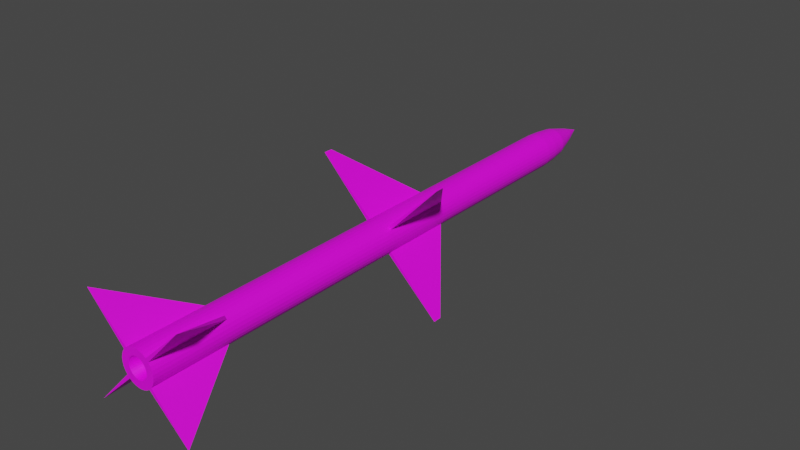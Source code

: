 # Source: AIM-7E.blend  (saved by Blender 2.80.75; exported with 4.5.12 LTS)
import bpy
from mathutils import Matrix  # noqa: F401  (used for matrix-valued properties, if any)

bpy.ops.wm.read_factory_settings(use_empty=True)
scene = bpy.context.scene
scene.name = 'Scene'

# ---- collections
col_collection = bpy.data.collections.new('Collection'); scene.collection.children.link(col_collection)

# ---- images (referenced by path relative to the original .blend; pixels are not part of the script)
import os
ASSET_DIR = os.environ.get("B2B_ASSET_DIR", "")  # directory of the original .blend (textures are referenced by path, not embedded)
HERE = os.path.dirname(os.path.abspath(__file__))  # packed textures are extracted next to this script under _unpacked/

def load_image(name, relpath, width, height, colorspace="sRGB"):
    """Load a texture the original file referenced (path relative to the .blend, or extracted next to this script)."""
    p = next((c for c in (os.path.join(HERE, relpath), os.path.join(ASSET_DIR, relpath)) if relpath and os.path.exists(c)), "")
    if p:
        img = bpy.data.images.load(p, check_existing=True)
        img.name = name
    else:  # same state as the original file: an image datablock whose file is absent (Cycles renders it pink)
        img = bpy.data.images.new(name, width, height)
        img.source = "FILE"
        img.filepath = "//" + (relpath or name)
    img.colorspace_settings.name = colorspace
    return img
img_aim_7e_png_001 = load_image('AIM-7E.png.001', 'AIM-7E.png', 1024, 1024, 'sRGB')

# ---- materials (node trees are filled in below, after node groups)
mat_aim7 = bpy.data.materials.new('AIM7')
mat_aim7.use_transparent_shadow = False

# ---- material node trees
mat_aim7.use_nodes = True; mat_aim7.node_tree.nodes.clear()
_N = mat_aim7.node_tree.nodes; _L = mat_aim7.node_tree.links
n0 = _N.new('ShaderNodeOutputMaterial'); n0.name = 'Material Output'; n0.location = (300, 300)
n1 = _N.new('ShaderNodeBsdfPrincipled'); n1.name = 'Principled BSDF'; n1.location = (10, 300)
n1.distribution = 'GGX'
n1.subsurface_method = 'BURLEY'
n1.inputs[3].default_value = 1.45
n1.inputs[27].default_value = (0.0, 0.0, 0.0, 1.0)
n1.inputs[28].default_value = 1.0
n2 = _N.new('ShaderNodeTexImage'); n2.name = 'Image Texture'; n2.location = (-294, 149)
n2.image = img_aim_7e_png_001
_L.new(n1.outputs[0], n0.inputs[0])
_L.new(n2.outputs[0], n1.inputs[0])
n0.is_active_output = True

# ---- world
world_world = bpy.data.worlds.new('World'); scene.world = world_world
world_world.use_nodes = True; world_world.node_tree.nodes.clear()
_N = world_world.node_tree.nodes; _L = world_world.node_tree.links
n0 = _N.new('ShaderNodeOutputWorld'); n0.name = 'World Output'; n0.location = (300, 300)
n1 = _N.new('ShaderNodeBackground'); n1.name = 'Background'; n1.location = (10, 300)
n1.inputs[0].default_value = (0.05088, 0.05088, 0.05088, 1.0)
_L.new(n1.outputs[0], n0.inputs[0])
n0.is_active_output = True
world_world.color = (0.05088, 0.05088, 0.05088)
world_world.use_sun_shadow = False
world_world.sun_shadow_jitter_overblur = 0.0

# ---- meshes
me_cylinder = bpy.data.meshes.new('Cylinder')
me_cylinder.from_pydata([(-0.7721, -0.6285, -12.44), (-0.8813, -0.4656, -12.44), (-0.9565, -0.2846, -12.44), (-0.995, -0.09239, -12.44), (-0.9953, 0.1036, -12.44), (-0.9573, 0.296, -12.44), (-0.8826, 0.4772, -12.44), (-0.7739, 0.6403, -12.44), (-0.6355, 0.7791, -12.44), (-0.4726, 0.8883, -12.44), (-0.2916, 0.9635, -12.44), (-0.0994, 1.002, -12.44), (0.09664, 1.002, -12.44), (0.289, 0.9643, -12.44), (0.4702, 0.8896, -12.44), (0.6333, 0.7809, -12.44), (0.7721, 0.6425, -12.44), (0.8813, 0.4796, -12.44), (0.9565, 0.2986, -12.44), (0.995, 0.1064, -12.44), (0.9953, -0.08964, -12.44), (0.9573, -0.282, -12.44), (0.8826, -0.4632, -12.44), (0.7739, -0.6263, -12.44), (0.6355, -0.7651, -12.44), (0.4726, -0.8743, -12.44), (0.2916, -0.9495, -12.44), (0.0994, -0.988, -12.44), (-0.09664, -0.9883, -12.44), (-0.289, -0.9503, -12.44), (-0.4702, -0.8756, -12.44), (-0.6333, -0.7669, -12.44), (-0.7308, -0.5944, -13.2), (-0.8341, -0.4403, -13.2), (-0.9053, -0.269, -13.2), (-0.9418, -0.08707, -13.2), (-0.942, 0.09847, -13.2), (-0.9061, 0.2805, -13.2), (-0.8353, 0.452, -13.2), (-0.7325, 0.6064, -13.2), (-0.6014, 0.7378, -13.2), (-0.4473, 0.8411, -13.2), (-0.276, 0.9123, -13.2), (-0.09407, 0.9488, -13.2), (0.09146, 0.949, -13.2), (0.2735, 0.9131, -13.2), (0.445, 0.8423, -13.2), (0.5994, 0.7395, -13.2), (0.7308, 0.6084, -13.2), (0.8341, 0.4543, -13.2), (0.9053, 0.283, -13.2), (0.9418, 0.1011, -13.2), (0.942, -0.08446, -13.2), (0.9061, -0.2665, -13.2), (0.8353, -0.438, -13.2), (0.7325, -0.5924, -13.2), (0.6014, -0.7238, -13.2), (0.4473, -0.8271, -13.2), (0.276, -0.8983, -13.2), (0.09407, -0.9348, -13.2), (-0.09147, -0.935, -13.2), (-0.2735, -0.8991, -13.2), (-0.445, -0.8283, -13.2), (-0.5994, -0.7255, -13.2), (-0.6419, -0.5213, -14.15), (-0.7326, -0.3859, -14.15), (-0.7952, -0.2354, -14.15), (-0.8272, -0.07562, -14.15), (-0.8274, 0.08734, -14.15), (-0.7958, 0.2472, -14.15), (-0.7337, 0.3979, -14.15), (-0.6433, 0.5335, -14.15), (-0.5283, 0.6489, -14.15), (-0.3929, 0.7396, -14.15), (-0.2424, 0.8022, -14.15), (-0.08263, 0.8342, -14.15), (0.08033, 0.8344, -14.15), (0.2402, 0.8028, -14.15), (0.3909, 0.7407, -14.15), (0.5265, 0.6503, -14.15), (0.6419, 0.5353, -14.15), (0.7326, 0.3999, -14.15), (0.7952, 0.2494, -14.15), (0.8272, 0.08963, -14.15), (0.8274, -0.07333, -14.15), (0.7958, -0.2332, -14.15), (0.7337, -0.3838, -14.15), (0.6433, -0.5195, -14.15), (0.5283, -0.6349, -14.15), (0.3929, -0.7256, -14.15), (0.2424, -0.7882, -14.15), (0.08263, -0.8202, -14.15), (-0.08033, -0.8204, -14.15), (-0.2402, -0.7888, -14.15), (-0.3909, -0.7267, -14.15), (-0.5265, -0.6363, -14.15), (-0.4605, -0.372, -14.98), (-0.5256, -0.2749, -14.98), (-0.5704, -0.1669, -14.98), (-0.5934, -0.05227, -14.98), (-0.5936, 0.06463, -14.98), (-0.5709, 0.1793, -14.98), (-0.5263, 0.2874, -14.98), (-0.4615, 0.3847, -14.98), (-0.379, 0.4675, -14.98), (-0.2819, 0.5326, -14.98), (-0.1739, 0.5775, -14.98), (-0.05928, 0.6004, -14.98), (0.05763, 0.6006, -14.98), (0.1723, 0.5779, -14.98), (0.2804, 0.5333, -14.98), (0.3777, 0.4685, -14.98), (0.4605, 0.386, -14.98), (0.5256, 0.2889, -14.98), (0.5704, 0.1809, -14.98), (0.5934, 0.06628, -14.98), (0.5936, -0.05063, -14.98), (0.5709, -0.1653, -14.98), (0.5263, -0.2734, -14.98), (0.4615, -0.3707, -14.98), (0.379, -0.4535, -14.98), (0.2819, -0.5186, -14.98), (0.1739, -0.5634, -14.98), (0.05928, -0.5864, -14.98), (-0.05763, -0.5866, -14.98), (-0.1723, -0.5639, -14.98), (-0.2804, -0.5193, -14.98), (-0.3777, -0.4545, -14.98), (-0.3189, -0.2554, -15.6), (-0.364, -0.1882, -15.6), (-0.3951, -0.1134, -15.6), (-0.411, -0.03405, -15.6), (-0.4111, 0.04691, -15.6), (-0.3954, 0.1263, -15.6), (-0.3645, 0.2012, -15.6), (-0.3196, 0.2686, -15.6), (-0.2624, 0.3259, -15.6), (-0.1952, 0.371, -15.6), (-0.1204, 0.4021, -15.6), (-0.04105, 0.418, -15.6), (0.03991, 0.4181, -15.6), (0.1193, 0.4024, -15.6), (0.1942, 0.3715, -15.6), (0.2616, 0.3266, -15.6), (0.3189, 0.2694, -15.6), (0.364, 0.2022, -15.6), (0.3951, 0.1274, -15.6), (0.411, 0.04805, -15.6), (0.4111, -0.03291, -15.6), (0.3954, -0.1123, -15.6), (0.3645, -0.1872, -15.6), (0.3196, -0.2546, -15.6), (0.2624, -0.3119, -15.6), (0.1952, -0.357, -15.6), (0.1204, -0.388, -15.6), (0.04105, -0.404, -15.6), (-0.03991, -0.4041, -15.6), (-0.1193, -0.3884, -15.6), (-0.1942, -0.3575, -15.6), (-0.2616, -0.3126, -15.6), (-8.069e-07, 0.007003, -16.73), (-0.4702, -0.8756, 12.53), (-0.289, -0.9503, 12.53), (-0.09664, -0.9883, 12.53), (0.0994, -0.988, 12.53), (0.2916, -0.9495, 12.53), (0.4726, -0.8743, 12.53), (0.6355, -0.7651, 12.53), (0.7739, -0.6263, 12.53), (0.8826, -0.4632, 12.53), (0.9573, -0.282, 12.53), (0.9953, -0.08963, 12.53), (0.995, 0.1064, 12.53), (0.9565, 0.2986, 12.53), (0.8813, 0.4796, 12.53), (0.7721, 0.6425, 12.53), (0.6333, 0.7809, 12.53), (0.4702, 0.8896, 12.53), (0.289, 0.9643, 12.53), (0.09664, 1.002, 12.53), (-0.0994, 1.002, 12.53), (-0.2916, 0.9635, 12.53), (-0.4726, 0.8883, 12.53), (-0.6355, 0.7791, 12.53), (-0.7739, 0.6403, 12.53), (-0.8826, 0.4772, 12.53), (-0.9573, 0.296, 12.53), (-0.9953, 0.1036, 12.53), (-0.995, -0.09239, 12.53), (-0.9565, -0.2846, 12.53), (-0.8813, -0.4656, 12.53), (-0.7721, -0.6285, 12.53), (-0.6333, -0.7669, 12.53), (-0.8813, -0.4656, 1.661), (-0.9565, -0.2846, 1.661), (-0.995, -0.09239, 1.661), (-0.9953, 0.1036, 1.661), (-0.9573, 0.296, 1.661), (-0.8826, 0.4772, 1.661), (-0.7739, 0.6403, 1.661), (-0.6355, 0.7791, 1.661), (-0.4726, 0.8883, 1.661), (-0.2916, 0.9635, 1.661), (-0.0994, 1.002, 1.661), (0.09664, 1.002, 1.661), (0.289, 0.9643, 1.661), (0.4702, 0.8896, 1.661), (0.6333, 0.7809, 1.661), (0.7721, 0.6425, 1.661), (0.8813, 0.4796, 1.661), (0.9565, 0.2986, 1.661), (0.995, 0.1064, 1.661), (0.9953, -0.08963, 1.661), (0.9573, -0.282, 1.661), (0.8826, -0.4632, 1.661), (0.7739, -0.6263, 1.661), (0.6355, -0.7651, 1.661), (0.4726, -0.8743, 1.661), (0.2916, -0.9495, 1.661), (0.0994, -0.988, 1.661), (-0.09664, -0.9883, 1.661), (-0.289, -0.9503, 1.661), (-0.4702, -0.8756, 1.661), (-0.6333, -0.7669, 1.661), (-0.7721, -0.6285, 1.661), (-0.8813, -0.4656, -2.401), (-0.9565, -0.2846, -2.401), (-0.995, -0.09239, -2.401), (-0.9953, 0.1036, -2.401), (-0.9573, 0.296, -2.401), (-0.8826, 0.4772, -2.401), (-0.7739, 0.6403, -2.401), (-0.6355, 0.7791, -2.401), (-0.4726, 0.8883, -2.401), (-0.2916, 0.9635, -2.401), (-0.0994, 1.002, -2.401), (0.09664, 1.002, -2.401), (0.289, 0.9643, -2.401), (0.4702, 0.8896, -2.401), (0.6333, 0.7809, -2.401), (0.7721, 0.6425, -2.401), (0.8813, 0.4796, -2.401), (0.9565, 0.2986, -2.401), (0.995, 0.1064, -2.401), (0.9953, -0.08963, -2.401), (0.9573, -0.282, -2.401), (0.8826, -0.4632, -2.401), (0.7739, -0.6263, -2.401), (0.6355, -0.7651, -2.401), (0.4726, -0.8743, -2.401), (0.2916, -0.9495, -2.401), (0.0994, -0.988, -2.401), (-0.09664, -0.9883, -2.401), (-0.289, -0.9503, -2.401), (-0.4702, -0.8756, -2.401), (-0.6333, -0.7669, -2.401), (-0.7721, -0.6285, -2.401), (-0.8813, -0.4656, 16.78), (-0.7721, -0.6285, 16.78), (-0.9565, -0.2846, 16.78), (-0.995, -0.09239, 16.78), (-0.9953, 0.1036, 16.78), (-0.9573, 0.296, 16.78), (-0.8826, 0.4772, 16.78), (-0.7739, 0.6403, 16.78), (-0.6355, 0.7791, 16.78), (-0.4726, 0.8883, 16.78), (-0.2916, 0.9635, 16.78), (-0.0994, 1.002, 16.78), (0.09664, 1.002, 16.78), (0.289, 0.9643, 16.78), (0.4702, 0.8896, 16.78), (0.6333, 0.7809, 16.78), (0.7721, 0.6425, 16.78), (0.8813, 0.4796, 16.78), (0.9565, 0.2986, 16.78), (0.995, 0.1064, 16.78), (0.9953, -0.08963, 16.78), (0.9573, -0.282, 16.78), (0.8826, -0.4632, 16.78), (0.7739, -0.6263, 16.78), (0.6355, -0.7651, 16.78), (0.4726, -0.8743, 16.78), (0.2916, -0.9495, 16.78), (0.0994, -0.988, 16.78), (-0.09664, -0.9883, 16.78), (-0.289, -0.9503, 16.78), (-0.4702, -0.8756, 16.78), (-0.6333, -0.7669, 16.78), (-2.807, -2.808, 16.78), (-0.7091, -0.3733, 16.45), (-0.6213, -0.5043, 16.45), (-0.7697, -0.2276, 16.45), (-0.8007, -0.07298, 16.45), (-0.7102, 0.3853, 16.45), (-0.6227, 0.5166, 16.45), (-0.3803, 0.7161, 16.45), (-0.2346, 0.7767, 16.45), (-0.07998, 0.8077, 16.45), (0.07776, 0.8079, 16.45), (0.2325, 0.7773, 16.45), (0.6213, 0.5183, 16.45), (0.7091, 0.3873, 16.45), (0.7697, 0.2417, 16.45), (0.8009, -0.07076, 16.45), (0.7703, -0.2255, 16.45), (0.7102, -0.3713, 16.45), (0.6227, -0.5026, 16.45), (0.5113, -0.6143, 16.45), (0.3803, -0.7021, 16.45), (0.07998, -0.7937, 16.45), (-0.07776, -0.7939, 16.45), (-0.3783, -0.7032, 16.45), (-0.5096, -0.6157, 16.45), (2.807, 2.822, 16.78), (2.815, -2.8, 16.78), (-2.815, 2.814, 16.78), (3.598, -3.581, 1.661), (3.598, -3.581, 1.175), (-3.598, 3.595, 1.661), (-3.598, 3.595, 1.175), (3.588, 3.605, 1.661), (3.588, 3.605, 1.175), (-3.588, -3.591, 1.175), (-3.588, -3.591, 1.661), (-0.7091, -0.3733, 16.45), (-0.6213, -0.5043, 16.45), (-0.7697, -0.2276, 16.45), (-0.8007, -0.07298, 16.45), (-0.8009, 0.08477, 16.45), (-0.4477, -0.3614, 16.78), (-0.7102, 0.3853, 16.45), (-0.6227, 0.5166, 16.45), (-0.5113, 0.6283, 16.45), (-0.3803, 0.7161, 16.45), (-0.2346, 0.7767, 16.45), (-0.07998, 0.8077, 16.45), (0.07776, 0.8079, 16.45), (0.2325, 0.7773, 16.45), (0.3783, 0.7172, 16.45), (0.5096, 0.6297, 16.45), (0.6213, 0.5183, 16.45), (0.7091, 0.3873, 16.45), (0.7697, 0.2417, 16.45), (0.8007, 0.08699, 16.45), (0.8009, -0.07076, 16.45), (0.7703, -0.2255, 16.45), (0.7102, -0.3713, 16.45), (0.6227, -0.5026, 16.45), (0.5113, -0.6143, 16.45), (0.3803, -0.7021, 16.45), (0.2346, -0.7627, 16.45), (0.07998, -0.7937, 16.45), (-0.07776, -0.7939, 16.45), (-0.2325, -0.7633, 16.45), (-0.3783, -0.7032, 16.45), (-0.5096, -0.6157, 16.45), (-0.7091, -0.3733, 16.45), (-0.6213, -0.5043, 16.45), (-0.7697, -0.2276, 16.45), (-0.8007, -0.07298, 16.45), (-0.8009, 0.08477, 16.45), (-0.5109, -0.267, 16.78), (0.05603, 0.5841, 16.78), (-0.6227, 0.5166, 16.45), (-0.5113, 0.6283, 16.45), (-0.3803, 0.7161, 16.45), (0.4487, -0.3602, 16.78), (0.5117, -0.2656, 16.78), (0.555, -0.1605, 16.78), (0.5771, -0.04902, 16.78), (0.3783, 0.7172, 16.45), (0.5096, 0.6297, 16.45), (0.6213, 0.5183, 16.45), (0.7091, 0.3873, 16.45), (0.7697, 0.2417, 16.45), (0.8007, 0.08699, 16.45), (0.8009, -0.07076, 16.45), (0.7703, -0.2255, 16.45), (0.7102, -0.3713, 16.45), (0.6227, -0.5026, 16.45), (0.5113, -0.6143, 16.45), (0.3803, -0.7021, 16.45), (0.2346, -0.7627, 16.45), (0.07998, -0.7937, 16.45), (-0.07776, -0.7939, 16.45), (-0.2325, -0.7633, 16.45), (-0.3783, -0.7032, 16.45), (-0.5096, -0.6157, 16.45), (0.3783, 0.7172, 16.45), (0.5096, 0.6297, 16.45), (-0.7091, -0.3733, 16.45), (-0.6213, -0.5043, 16.45), (-0.7697, -0.2276, 16.45), (-0.8007, -0.07298, 16.45), (-0.8009, 0.08477, 16.45), (0.1675, 0.562, 16.78), (0.2726, 0.5187, 16.78), (0.3672, 0.4557, 16.78), (0.4477, 0.3754, 16.78), (0.5109, 0.281, 16.78), (0.5546, 0.1761, 16.78), (0.5769, 0.06463, 16.78), (0.5771, -0.04902, 16.78), (0.5769, 0.06463, 16.78), (0.5546, 0.1761, 16.78), (0.5109, 0.281, 16.78), (0.4477, 0.3754, 16.78), (0.7091, 0.3873, 16.45), (0.7697, 0.2417, 16.45), (0.8007, 0.08699, 16.45), (0.8009, -0.07076, 16.45), (0.7703, -0.2255, 16.45), (0.7102, -0.3713, 16.45), (0.6227, -0.5026, 16.45), (0.5113, -0.6143, 16.45), (0.3803, -0.7021, 16.45), (0.2346, -0.7627, 16.45), (0.07998, -0.7937, 16.45), (-0.07776, -0.7939, 16.45), (-0.2325, -0.7633, 16.45), (-0.3783, -0.7032, 16.45), (-0.5096, -0.6157, 16.45), (-0.6984, -0.3675, 16.78), (-0.6119, -0.4966, 16.78), (-0.758, -0.2241, 16.78), (-0.7886, -0.07177, 16.78), (-0.7888, 0.08359, 16.78), (-0.7587, 0.236, 16.78), (-0.6994, 0.3796, 16.78), (-0.6133, 0.5089, 16.78), (-0.5036, 0.6189, 16.78), (0.3672, 0.4557, 16.78), (0.2726, 0.5187, 16.78), (0.1675, 0.562, 16.78), (0.05603, 0.5841, 16.78), (-0.5109, -0.267, 16.78), (0.3726, 0.7064, 16.78), (0.5019, 0.6203, 16.78), (0.6119, 0.5106, 16.78), (0.6984, 0.3816, 16.78), (0.758, 0.2381, 16.78), (0.7886, 0.08578, 16.78), (0.7888, -0.06958, 16.78), (0.7587, -0.222, 16.78), (0.6994, -0.3656, 16.78), (0.6133, -0.4949, 16.78), (0.5036, -0.6049, 16.78), (0.3745, -0.6914, 16.78), (0.2311, -0.751, 16.78), (0.07877, -0.7816, 16.78), (-0.07659, -0.7818, 16.78), (-0.229, -0.7517, 16.78), (-0.3726, -0.6924, 16.78), (-0.5019, -0.6063, 16.78), (-0.6984, -0.3675, 16.78), (-0.6119, -0.4966, 16.78), (-0.758, -0.2241, 16.78), (-0.7886, -0.07177, 16.78), (-0.7888, 0.08359, 16.78), (-0.7587, 0.236, 16.78), (-0.6994, 0.3796, 16.78), (-0.6133, 0.5089, 16.78), (-0.5036, 0.6189, 16.78), (-0.05763, 0.5839, 16.78), (-0.1691, 0.5616, 16.78), (-0.274, 0.5179, 16.78), (-0.3684, 0.4547, 16.78), (-0.4487, 0.3742, 16.78), (0.3726, 0.7064, 16.78), (0.5019, 0.6203, 16.78), (0.6119, 0.5106, 16.78), (0.6984, 0.3816, 16.78), (0.758, 0.2381, 16.78), (0.7886, 0.08578, 16.78), (0.7888, -0.06958, 16.78), (0.7587, -0.222, 16.78), (0.6994, -0.3656, 16.78), (0.6133, -0.4949, 16.78), (0.5036, -0.6049, 16.78), (0.3745, -0.6914, 16.78), (0.2311, -0.751, 16.78), (0.07877, -0.7816, 16.78), (-0.07659, -0.7818, 16.78), (-0.229, -0.7517, 16.78), (-0.3726, -0.6924, 16.78), (-0.5019, -0.6063, 16.78), (-0.6984, -0.3675, 16.78), (-0.6119, -0.4966, 16.78), (-0.758, -0.2241, 16.78), (-0.7886, -0.07177, 16.78), (-0.7888, 0.08359, 16.78), (-0.7587, 0.236, 16.78), (-0.6994, 0.3796, 16.78), (-0.6133, 0.5089, 16.78), (-0.5036, 0.6189, 16.78), (0.555, -0.1605, 16.78), (0.5117, -0.2656, 16.78), (0.4487, -0.3602, 16.78), (-0.4477, -0.3614, 16.78), (-0.5546, -0.1621, 16.78), (0.3726, 0.7064, 16.78), (0.5019, 0.6203, 16.78), (0.6119, 0.5106, 16.78), (0.6984, 0.3816, 16.78), (0.758, 0.2381, 16.78), (0.7886, 0.08578, 16.78), (0.7888, -0.06958, 16.78), (0.7587, -0.222, 16.78), (0.6994, -0.3656, 16.78), (0.6133, -0.4949, 16.78), (0.5036, -0.6049, 16.78), (0.3745, -0.6914, 16.78), (0.2311, -0.751, 16.78), (0.07877, -0.7816, 16.78), (-0.07659, -0.7818, 16.78), (-0.229, -0.7517, 16.78), (-0.3726, -0.6924, 16.78), (-0.5019, -0.6063, 16.78), (-0.6984, -0.3675, 16.78), (-0.6119, -0.4966, 16.78), (-0.758, -0.2241, 16.78), (-0.7886, -0.07177, 16.78), (-0.7888, 0.08359, 16.78), (-0.3672, -0.4417, 16.78), (-0.2726, -0.5047, 16.78), (-0.1675, -0.548, 16.78), (-0.05603, -0.5701, 16.78), (0.05763, -0.5699, 16.78), (0.1691, -0.5476, 16.78), (0.274, -0.5039, 16.78), (0.3684, -0.4407, 16.78), (-0.5117, 0.2796, 16.78), (-0.555, 0.1745, 16.78), (-0.5771, 0.06303, 16.78), (-0.5769, -0.05062, 16.78), (0.6984, 0.3816, 16.78), (0.758, 0.2381, 16.78), (0.7886, 0.08578, 16.78), (0.7888, -0.06958, 16.78), (0.7587, -0.222, 16.78), (0.6994, -0.3656, 16.78), (0.6133, -0.4949, 16.78), (0.5036, -0.6049, 16.78), (0.3745, -0.6914, 16.78), (0.2311, -0.751, 16.78), (0.07877, -0.7816, 16.78), (-0.07659, -0.7818, 16.78), (-0.229, -0.7517, 16.78), (-0.3726, -0.6924, 16.78), (-0.5019, -0.6063, 16.78), (-0.3178, 0.3932, 15.42), (-0.05763, 0.5839, 16.78), (-0.1691, 0.5616, 16.78), (-0.274, 0.5179, 16.78), (-0.3684, 0.4547, 16.78), (-0.4487, 0.3742, 16.78), (-0.5546, -0.1621, 16.78), (-0.3672, -0.4417, 16.78), (-0.2726, -0.5047, 16.78), (-0.1675, -0.548, 16.78), (-0.05603, -0.5701, 16.78), (0.05763, -0.5699, 16.78), (0.1691, -0.5476, 16.78), (0.274, -0.5039, 16.78), (0.3684, -0.4407, 16.78), (-0.5117, 0.2796, 16.78), (-0.555, 0.1745, 16.78), (-0.5771, 0.06303, 16.78), (-0.5769, -0.05062, 16.78), (-0.2953, -0.1513, 15.76), (0.03238, 0.3405, 15.76), (0.09681, 0.3277, 15.76), (0.1575, 0.3027, 15.76), (0.2122, 0.2663, 15.76), (0.2587, 0.2199, 15.76), (0.2953, 0.1653, 15.76), (0.3205, 0.1047, 15.76), (0.3334, 0.04031, 15.76), (0.3335, -0.02537, 15.76), (0.3207, -0.08981, 15.76), (0.2957, -0.1505, 15.76), (0.2593, -0.2052, 15.76), (-0.2587, -0.2059, 15.76), (-0.0333, 0.3404, 15.76), (-0.0977, 0.3275, 15.76), (-0.1583, 0.3023, 15.76), (-0.2129, 0.2657, 15.76), (-0.2593, 0.2192, 15.76), (-0.3205, -0.09069, 15.76), (-0.2122, -0.2523, 15.76), (-0.1575, -0.2887, 15.76), (-0.09681, -0.3137, 15.76), (-0.03238, -0.3265, 15.76), (0.0333, -0.3264, 15.76), (0.0977, -0.3135, 15.76), (0.1583, -0.2883, 15.76), (0.2129, -0.2517, 15.76), (-0.2957, 0.1645, 15.76), (-0.3207, 0.1038, 15.76), (-0.3335, 0.03938, 15.76), (-0.3334, -0.0263, 15.76)], [(334, 296), (306, 347), (348, 307), (335, 297), (349, 308), (336, 298), (350, 309), (337, 299), (338, 300), (352, 310), (291, 326), (325, 290), (353, 311), (327, 292), (341, 301), (328, 293), (355, 312), (342, 302), (356, 313), (343, 303), (331, 294), (345, 304), (332, 295), (346, 305), (344, 376), (377, 345), (364, 332), (378, 346), (365, 333), (379, 347), (366, 334), (380, 348), (381, 349), (382, 350), (383, 351), (384, 352), (371, 339), (326, 358), (357, 325), (385, 353), (372, 340), (359, 327), (386, 354), (373, 341), (360, 328), (387, 355), (374, 342), (361, 329), (388, 356), (375, 343), (414, 380), (379, 413), (415, 381), (416, 382), (417, 383), (418, 384), (391, 357), (358, 392), (419, 385), (393, 359), (420, 386), (394, 360), (421, 387), (408, 374), (395, 361), (422, 388), (409, 375), (389, 339), (340, 390), (410, 376), (411, 377), (412, 378), (474, 442), (473, 441), (472, 440), (471, 439), (470, 438), (469, 437), (463, 431), (430, 462), (511, 479), (510, 478), (509, 477), (508, 476), (507, 475), (506, 474), (505, 473), (504, 472), (503, 471), (502, 470), (501, 469), (475, 443), (476, 444), (477, 445), (478, 446), (479, 447), (480, 448), (481, 449), (482, 450), (424, 456), (455, 423), (483, 451), (457, 425), (484, 452), (458, 426), (485, 453), (459, 427), (486, 454), (460, 428), (461, 429), (519, 487), (488, 520), (546, 514), (545, 513), (544, 512), (543, 511), (542, 510), (541, 509), (540, 508), (539, 507), (538, 506), (537, 505), (536, 504), (512, 480), (513, 481), (514, 482), (456, 488), (487, 455), (515, 483), (489, 457), (516, 484), (490, 458), (517, 485), (491, 459), (518, 486), (492, 460), (493, 461), (494, 462), (495, 463), (547, 515), (521, 489), (548, 516), (522, 490), (549, 517), (523, 491), (550, 518)], [(191, 258, 257, 190), (190, 257, 259, 189), (189, 259, 260, 188), (188, 260, 261, 187), (187, 261, 262, 186), (186, 262, 263, 185), (185, 263, 264, 184), (183, 184, 316), (183, 265, 266, 182), (182, 266, 267, 181), (181, 267, 268, 180), (180, 268, 269, 179), (179, 269, 270, 178), (178, 270, 271, 177), (177, 271, 272, 176), (176, 272, 314), (175, 273, 274, 174), (174, 274, 275, 173), (173, 275, 276, 172), (172, 276, 277, 171), (171, 277, 278, 170), (170, 278, 279, 169), (169, 279, 280, 168), (281, 167, 315), (167, 281, 282, 166), (166, 282, 283, 165), (165, 283, 284, 164), (164, 284, 285, 163), (163, 285, 286, 162), (162, 286, 287, 161), (161, 287, 288, 192), (258, 191, 289), (17, 18, 50, 49), (55, 56, 88, 87), (26, 27, 59, 58), (4, 5, 37, 36), (13, 14, 46, 45), (22, 23, 55, 54), (0, 1, 33, 32), (31, 0, 32, 63), (9, 10, 42, 41), (18, 19, 51, 50), (27, 28, 60, 59), (5, 6, 38, 37), (14, 15, 47, 46), (23, 24, 56, 55), (1, 2, 34, 33), (10, 11, 43, 42), (19, 20, 52, 51), (28, 29, 61, 60), (6, 7, 39, 38), (15, 16, 48, 47), (24, 25, 57, 56), (2, 3, 35, 34), (11, 12, 44, 43), (20, 21, 53, 52), (29, 30, 62, 61), (7, 8, 40, 39), (16, 17, 49, 48), (25, 26, 58, 57), (3, 4, 36, 35), (12, 13, 45, 44), (21, 22, 54, 53), (30, 31, 63, 62), (8, 9, 41, 40), (90, 91, 123, 122), (42, 43, 75, 74), (56, 57, 89, 88), (43, 44, 76, 75), (57, 58, 90, 89), (44, 45, 77, 76), (58, 59, 91, 90), (45, 46, 78, 77), (32, 33, 65, 64), (59, 60, 92, 91), (46, 47, 79, 78), (33, 34, 66, 65), (60, 61, 93, 92), (47, 48, 80, 79), (34, 35, 67, 66), (61, 62, 94, 93), (48, 49, 81, 80), (35, 36, 68, 67), (62, 63, 95, 94), (49, 50, 82, 81), (36, 37, 69, 68), (63, 32, 64, 95), (50, 51, 83, 82), (37, 38, 70, 69), (51, 52, 84, 83), (38, 39, 71, 70), (52, 53, 85, 84), (39, 40, 72, 71), (53, 54, 86, 85), (40, 41, 73, 72), (54, 55, 87, 86), (41, 42, 74, 73), (125, 126, 158, 157), (77, 78, 110, 109), (64, 65, 97, 96), (91, 92, 124, 123), (78, 79, 111, 110), (65, 66, 98, 97), (92, 93, 125, 124), (79, 80, 112, 111), (66, 67, 99, 98), (93, 94, 126, 125), (80, 81, 113, 112), (67, 68, 100, 99), (94, 95, 127, 126), (81, 82, 114, 113), (68, 69, 101, 100), (95, 64, 96, 127), (82, 83, 115, 114), (69, 70, 102, 101), (83, 84, 116, 115), (70, 71, 103, 102), (84, 85, 117, 116), (71, 72, 104, 103), (85, 86, 118, 117), (72, 73, 105, 104), (86, 87, 119, 118), (73, 74, 106, 105), (87, 88, 120, 119), (74, 75, 107, 106), (88, 89, 121, 120), (75, 76, 108, 107), (89, 90, 122, 121), (76, 77, 109, 108), (147, 148, 160), (112, 113, 145, 144), (99, 100, 132, 131), (126, 127, 159, 158), (113, 114, 146, 145), (100, 101, 133, 132), (127, 96, 128, 159), (114, 115, 147, 146), (101, 102, 134, 133), (115, 116, 148, 147), (102, 103, 135, 134), (116, 117, 149, 148), (103, 104, 136, 135), (117, 118, 150, 149), (104, 105, 137, 136), (118, 119, 151, 150), (105, 106, 138, 137), (119, 120, 152, 151), (106, 107, 139, 138), (120, 121, 153, 152), (107, 108, 140, 139), (121, 122, 154, 153), (108, 109, 141, 140), (122, 123, 155, 154), (109, 110, 142, 141), (96, 97, 129, 128), (123, 124, 156, 155), (110, 111, 143, 142), (97, 98, 130, 129), (124, 125, 157, 156), (111, 112, 144, 143), (98, 99, 131, 130), (194, 189, 188, 195), (134, 135, 160), (148, 149, 160), (135, 136, 160), (149, 150, 160), (136, 137, 160), (150, 151, 160), (137, 138, 160), (151, 152, 160), (138, 139, 160), (152, 153, 160), (139, 140, 160), (153, 154, 160), (140, 141, 160), (154, 155, 160), (141, 142, 160), (128, 129, 160), (155, 156, 160), (142, 143, 160), (129, 130, 160), (156, 157, 160), (143, 144, 160), (130, 131, 160), (157, 158, 160), (144, 145, 160), (131, 132, 160), (158, 159, 160), (145, 146, 160), (132, 133, 160), (159, 128, 160), (146, 147, 160), (133, 134, 160), (195, 188, 187, 196), (196, 187, 186, 197), (197, 186, 185, 198), (198, 185, 184, 199), (199, 184, 183, 200), (200, 183, 182, 201), (201, 182, 181, 202), (202, 181, 180, 203), (203, 180, 179, 204), (204, 179, 178, 205), (205, 178, 177, 206), (206, 177, 176, 207), (207, 176, 175, 208), (208, 175, 174, 209), (209, 174, 173, 210), (210, 173, 172, 211), (211, 172, 171, 212), (212, 171, 170, 213), (213, 170, 169, 214), (214, 169, 168, 215), (215, 168, 167, 216), (216, 167, 166, 217), (217, 166, 165, 218), (218, 165, 164, 219), (219, 164, 163, 220), (220, 163, 162, 221), (221, 162, 161, 222), (222, 161, 192, 223), (223, 192, 191, 224), (193, 190, 189, 194), (224, 191, 190, 193), (256, 224, 193, 225), (225, 193, 194, 226), (256, 255, 323), (254, 222, 223, 255), (253, 221, 222, 254), (252, 220, 221, 253), (251, 219, 220, 252), (250, 218, 219, 251), (249, 217, 218, 250), (248, 216, 217, 249), (248, 247, 318), (246, 214, 215, 247), (245, 213, 214, 246), (244, 212, 213, 245), (243, 211, 212, 244), (242, 210, 211, 243), (241, 209, 210, 242), (240, 208, 209, 241), (208, 240, 322, 321), (238, 206, 207, 239), (237, 205, 206, 238), (236, 204, 205, 237), (235, 203, 204, 236), (234, 202, 203, 235), (233, 201, 202, 234), (232, 200, 201, 233), (200, 232, 320, 319), (230, 198, 199, 231), (229, 197, 198, 230), (228, 196, 197, 229), (227, 195, 196, 228), (226, 194, 195, 227), (2, 226, 227, 3), (3, 227, 228, 4), (4, 228, 229, 5), (5, 229, 230, 6), (6, 230, 231, 7), (7, 231, 232, 8), (8, 232, 233, 9), (9, 233, 234, 10), (10, 234, 235, 11), (11, 235, 236, 12), (12, 236, 237, 13), (13, 237, 238, 14), (14, 238, 239, 15), (15, 239, 240, 16), (16, 240, 241, 17), (17, 241, 242, 18), (18, 242, 243, 19), (19, 243, 244, 20), (20, 244, 245, 21), (21, 245, 246, 22), (22, 246, 247, 23), (23, 247, 248, 24), (24, 248, 249, 25), (25, 249, 250, 26), (26, 250, 251, 27), (27, 251, 252, 28), (28, 252, 253, 29), (29, 253, 254, 30), (30, 254, 255, 31), (31, 255, 256, 0), (1, 225, 226, 2), (0, 256, 225, 1), (288, 258, 289), (191, 192, 289), (192, 288, 289), (280, 281, 315), (272, 273, 314), (175, 176, 314), (273, 175, 314), (168, 280, 315), (167, 168, 315), (265, 183, 316), (264, 265, 316), (184, 264, 316), (216, 248, 318, 317), (215, 216, 317), (247, 215, 317, 318), (199, 200, 319), (231, 199, 319, 320), (232, 231, 320), (239, 207, 321, 322), (240, 239, 322), (207, 208, 321), (224, 256, 323, 324), (223, 224, 324), (255, 223, 324, 323), (260, 259, 500, 535), (287, 286, 526, 525), (278, 277, 370, 369), (531, 367, 498, 565), (403, 402, 578, 579), (526, 527, 561, 560), (497, 496, 580, 581), (553, 554, 586, 585), (258, 288, 524, 330), (568, 569, 601, 600), (274, 273, 407, 406), (402, 401, 577, 578), (283, 282, 530, 529), (261, 260, 535, 534), (282, 281, 531, 530), (273, 272, 432, 407), (529, 530, 564, 563), (535, 500, 557, 569), (370, 404, 402, 403), (533, 534, 568, 567), (397, 396, 572, 573), (396, 363, 571, 572), (280, 279, 368, 367), (499, 558, 590, 583), (267, 266, 466, 465), (561, 562, 594, 593), (269, 268, 464, 435), (363, 552, 584, 571), (271, 270, 434, 433), (257, 258, 330, 436), (369, 370, 403, 496), (532, 533, 567, 566), (496, 403, 579, 580), (569, 557, 589, 601), (554, 555, 587, 586), (562, 563, 595, 594), (566, 567, 599, 598), (556, 566, 598, 588), (567, 568, 600, 599), (264, 263, 532, 468), (286, 285, 527, 526), (528, 529, 563, 562), (534, 535, 569, 568), (435, 464, 552, 363), (279, 278, 369, 368), (288, 287, 525, 524), (266, 265, 467, 466), (262, 261, 534, 533), (275, 274, 406, 405), (265, 264, 468, 467), (284, 283, 529, 528), (468, 532, 566, 556), (330, 524, 558, 499), (368, 369, 496, 497), (527, 528, 562, 561), (276, 275, 405, 404), (285, 284, 528, 527), (263, 262, 533, 532), (272, 271, 433, 432), (259, 257, 436, 500), (270, 269, 435, 434), (277, 276, 404, 370), (268, 267, 465, 464), (406, 407, 399, 400), (530, 531, 565, 564), (464, 465, 553, 552), (466, 467, 555, 554), (560, 561, 593, 592), (465, 466, 554, 553), (563, 564, 596, 595), (500, 436, 362, 557), (399, 398, 574, 575), (584, 585, 586, 587, 588, 598, 599, 600, 601, 589, 570, 583, 590, 591, 592, 593, 594, 595, 596, 597, 582, 581, 580, 579, 578, 577, 576, 575, 574, 573, 572, 571), (564, 565, 597, 596), (559, 560, 592, 591), (362, 499, 583, 570), (400, 399, 575, 576), (404, 405, 401, 402), (467, 468, 556, 555), (565, 498, 582, 597), (525, 526, 560, 559), (436, 330, 499, 362), (405, 406, 400, 401), (434, 435, 363, 396), (524, 525, 559, 558), (281, 280, 367, 531), (367, 368, 497, 498), (433, 434, 396, 397), (557, 362, 570, 589), (432, 433, 397, 398), (398, 397, 573, 574), (407, 432, 398, 399), (555, 556, 588, 587), (498, 497, 581, 582), (558, 559, 591, 590), (401, 400, 576, 577), (552, 553, 585, 584)])
_uv = me_cylinder.uv_layers.new(name='UVMap')
_uv.uv.foreach_set('vector', [0.1412, 0.8671, 0.1412, 0.9927, 0.1356, 0.9926, 0.1356, 0.867, 0.1356, 0.867, 0.1356, 0.9926, 0.1304, 0.9924, 0.1304, 0.8668, 0.1304, 0.8668, 0.1304, 0.9924, 0.1257, 0.9921, 0.1257, 0.8665, 0.1257, 0.8664, 0.1257, 0.992, 0.1213, 0.9923, 0.1213, 0.8667, 0.1213, 0.8667, 0.1213, 0.9923, 0.1163, 0.9925, 0.1163, 0.8669, 0.1163, 0.8669, 0.1163, 0.9925, 0.1108, 0.9927, 0.1108, 0.8671, 0.1108, 0.8671, 0.1108, 0.9927, 0.1051, 0.9927, 0.1051, 0.8671, 0.09927, 0.8671, 0.1051, 0.8671, 0.09676, 1.0, 0.09927, 0.8671, 0.09927, 0.9927, 0.09365, 0.9926, 0.09365, 0.867, 0.09365, 0.867, 0.09365, 0.9926, 0.08843, 0.9924, 0.08843, 0.8668, 0.08843, 0.8668, 0.08843, 0.9924, 0.0838, 0.9921, 0.0838, 0.8665, 0.0838, 0.8664, 0.0838, 0.992, 0.07945, 0.9923, 0.07945, 0.8667, 0.07945, 0.8667, 0.07945, 0.9923, 0.07442, 0.9925, 0.07442, 0.8669, 0.07442, 0.8669, 0.07442, 0.9925, 0.06893, 0.9927, 0.06893, 0.8671, 0.06893, 0.8671, 0.06893, 0.9927, 0.06317, 0.9927, 0.06317, 0.8671, 0.6149, 0.2881, 0.6157, 0.4137, 0.5277, 0.4137, 0.05737, 0.8671, 0.05737, 0.9927, 0.05175, 0.9926, 0.05175, 0.867, 0.05175, 0.867, 0.05175, 0.9926, 0.04653, 0.9924, 0.04653, 0.8668, 0.04653, 0.8668, 0.04653, 0.9924, 0.0419, 0.9921, 0.0419, 0.8665, 0.0419, 0.8664, 0.0419, 0.992, 0.03755, 0.9923, 0.03755, 0.8667, 0.03755, 0.8667, 0.03755, 0.9923, 0.03252, 0.9925, 0.03252, 0.8669, 0.03252, 0.8669, 0.03252, 0.9925, 0.02703, 0.9927, 0.02703, 0.8671, 0.02703, 0.8671, 0.02703, 0.9927, 0.02127, 0.9927, 0.02127, 0.8671, 0.4543, 0.1028, 0.5265, 0.0, 0.5265, 0.1538, 0.01547, 0.8671, 0.01547, 0.9927, 0.009849, 0.9926, 0.009849, 0.867, 0.009849, 0.867, 0.009849, 0.9926, 0.004626, 0.9924, 0.004626, 0.8668, 0.004626, 0.8668, 0.004626, 0.9924, 1.537e-07, 0.9921, 1.272e-07, 0.8665, 0.1676, 0.8664, 0.1676, 0.992, 0.1633, 0.9923, 0.1633, 0.8667, 0.1633, 0.8667, 0.1633, 0.9923, 0.1583, 0.9925, 0.1583, 0.8669, 0.1583, 0.8669, 0.1583, 0.9925, 0.1528, 0.9927, 0.1528, 0.8671, 0.1528, 0.8671, 0.1528, 0.9927, 0.147, 0.9928, 0.147, 0.8672, 0.5265, 0.1028, 0.5986, 0.0, 0.5986, 0.1538, 0.05175, 0.1293, 0.04653, 0.1291, 0.04736, 0.1065, 0.0523, 0.1066, 0.02121, 0.1068, 0.01572, 0.1068, 0.01626, 0.07825, 0.02109, 0.07827, 0.004626, 0.1291, 0.0, 0.1288, 0.00108, 0.1062, 0.005458, 0.1065, 0.1213, 0.129, 0.1163, 0.1292, 0.1157, 0.1066, 0.1204, 0.1064, 0.07442, 0.1292, 0.06893, 0.1294, 0.06856, 0.1067, 0.07376, 0.1066, 0.02703, 0.1294, 0.02127, 0.1295, 0.02121, 0.1068, 0.02666, 0.1067, 0.1412, 0.1294, 0.1356, 0.1293, 0.1361, 0.1066, 0.1415, 0.1067, 0.147, 0.1294, 0.1412, 0.1294, 0.1415, 0.1067, 0.147, 0.1068, 0.09365, 0.1293, 0.08843, 0.1291, 0.08926, 0.1065, 0.0942, 0.1066, 0.04653, 0.1291, 0.0419, 0.1288, 0.04298, 0.1062, 0.04736, 0.1065, 0.1676, 0.1287, 0.1633, 0.129, 0.1623, 0.1063, 0.1664, 0.106, 0.1163, 0.1292, 0.1108, 0.1294, 0.1105, 0.1067, 0.1157, 0.1066, 0.06893, 0.1294, 0.06317, 0.1295, 0.06311, 0.1068, 0.06856, 0.1067, 0.02127, 0.1295, 0.01547, 0.1294, 0.01572, 0.1068, 0.02121, 0.1068, 0.1356, 0.1293, 0.1304, 0.1291, 0.1312, 0.1064, 0.1361, 0.1066, 0.08843, 0.1291, 0.0838, 0.1288, 0.08488, 0.1062, 0.08926, 0.1065, 0.0419, 0.1287, 0.03755, 0.129, 0.03662, 0.1064, 0.04074, 0.1061, 0.1633, 0.129, 0.1583, 0.1292, 0.1576, 0.1066, 0.1623, 0.1063, 0.1108, 0.1294, 0.1051, 0.1295, 0.105, 0.1068, 0.1105, 0.1067, 0.06317, 0.1295, 0.05737, 0.1294, 0.05762, 0.1068, 0.06311, 0.1068, 0.01547, 0.1294, 0.009849, 0.1293, 0.0104, 0.1066, 0.01572, 0.1068, 0.1304, 0.1291, 0.1257, 0.1288, 0.1268, 0.1062, 0.1312, 0.1064, 0.0838, 0.1287, 0.07945, 0.129, 0.07852, 0.1064, 0.08264, 0.1061, 0.03755, 0.129, 0.03252, 0.1292, 0.03186, 0.1066, 0.03662, 0.1064, 0.1583, 0.1292, 0.1528, 0.1294, 0.1524, 0.1067, 0.1576, 0.1066, 0.1051, 0.1295, 0.09927, 0.1294, 0.09952, 0.1068, 0.105, 0.1068, 0.05737, 0.1294, 0.05175, 0.1293, 0.0523, 0.1066, 0.05762, 0.1068, 0.009849, 0.1293, 0.004626, 0.1291, 0.005458, 0.1065, 0.0104, 0.1066, 0.1257, 0.1287, 0.1213, 0.129, 0.1204, 0.1064, 0.1245, 0.1061, 0.07945, 0.129, 0.07442, 0.1292, 0.07376, 0.1066, 0.07852, 0.1064, 0.03252, 0.1292, 0.02703, 0.1294, 0.02666, 0.1067, 0.03186, 0.1066, 0.1528, 0.1294, 0.147, 0.1294, 0.147, 0.1068, 0.1524, 0.1067, 0.09927, 0.1294, 0.09365, 0.1293, 0.0942, 0.1066, 0.09952, 0.1068, 0.007249, 0.07798, 0.003404, 0.07774, 0.008144, 0.05294, 0.0109, 0.05311, 0.08926, 0.1065, 0.08488, 0.1062, 0.0872, 0.07774, 0.09105, 0.07798, 0.01572, 0.1068, 0.0104, 0.1066, 0.01159, 0.07815, 0.01626, 0.07825, 0.08264, 0.1061, 0.07852, 0.1064, 0.07652, 0.07789, 0.08013, 0.07763, 0.0104, 0.1066, 0.005458, 0.1065, 0.007249, 0.07798, 0.01159, 0.07815, 0.07852, 0.1064, 0.07376, 0.1066, 0.07234, 0.07809, 0.07652, 0.07789, 0.005458, 0.1065, 0.00108, 0.1062, 0.003404, 0.07774, 0.007249, 0.07798, 0.07376, 0.1066, 0.06856, 0.1067, 0.06777, 0.07822, 0.07234, 0.07809, 0.1415, 0.1067, 0.1361, 0.1066, 0.1373, 0.07814, 0.142, 0.07824, 0.1664, 0.106, 0.1623, 0.1063, 0.1603, 0.07787, 0.1639, 0.07761, 0.06856, 0.1067, 0.06311, 0.1068, 0.06299, 0.07827, 0.06777, 0.07822, 0.1361, 0.1066, 0.1312, 0.1064, 0.1329, 0.07797, 0.1373, 0.07814, 0.1623, 0.1063, 0.1576, 0.1066, 0.1561, 0.07807, 0.1603, 0.07787, 0.06311, 0.1068, 0.05762, 0.1068, 0.05816, 0.07825, 0.06299, 0.07827, 0.1312, 0.1064, 0.1268, 0.1062, 0.1291, 0.07774, 0.1329, 0.07797, 0.1576, 0.1066, 0.1524, 0.1067, 0.1516, 0.0782, 0.1561, 0.07807, 0.05762, 0.1068, 0.0523, 0.1066, 0.05349, 0.07815, 0.05816, 0.07825, 0.1245, 0.1061, 0.1204, 0.1064, 0.1184, 0.07789, 0.122, 0.07763, 0.1524, 0.1067, 0.147, 0.1068, 0.1468, 0.07826, 0.1516, 0.0782, 0.0523, 0.1066, 0.04736, 0.1065, 0.04915, 0.07798, 0.05349, 0.07815, 0.1204, 0.1064, 0.1157, 0.1066, 0.1142, 0.07809, 0.1184, 0.07789, 0.147, 0.1068, 0.1415, 0.1067, 0.142, 0.07824, 0.1468, 0.07826, 0.04736, 0.1065, 0.04298, 0.1062, 0.0453, 0.07774, 0.04915, 0.07798, 0.1157, 0.1066, 0.1105, 0.1067, 0.1097, 0.07822, 0.1142, 0.07809, 0.04074, 0.1061, 0.03662, 0.1064, 0.03462, 0.07789, 0.03823, 0.07763, 0.1105, 0.1067, 0.105, 0.1068, 0.1049, 0.07827, 0.1097, 0.07822, 0.03662, 0.1064, 0.03186, 0.1066, 0.03044, 0.07809, 0.03462, 0.07789, 0.105, 0.1068, 0.09952, 0.1068, 0.1001, 0.07825, 0.1049, 0.07827, 0.03186, 0.1066, 0.02666, 0.1067, 0.02587, 0.07822, 0.03044, 0.07809, 0.09952, 0.1068, 0.0942, 0.1066, 0.09539, 0.07815, 0.1001, 0.07825, 0.02666, 0.1067, 0.02121, 0.1068, 0.02109, 0.07827, 0.02587, 0.07822, 0.0942, 0.1066, 0.08926, 0.1065, 0.09105, 0.07798, 0.09539, 0.07815, 0.1532, 0.05318, 0.1499, 0.05327, 0.1486, 0.03448, 0.1509, 0.03441, 0.07234, 0.07809, 0.06777, 0.07822, 0.06616, 0.05328, 0.06944, 0.05319, 0.142, 0.07824, 0.1373, 0.07814, 0.1397, 0.05323, 0.143, 0.0533, 0.1639, 0.07761, 0.1603, 0.07787, 0.1562, 0.05303, 0.1587, 0.05285, 0.06777, 0.07822, 0.06299, 0.07827, 0.06273, 0.05332, 0.06616, 0.05328, 0.1373, 0.07814, 0.1329, 0.07797, 0.1365, 0.05311, 0.1397, 0.05323, 0.1603, 0.07787, 0.1561, 0.07807, 0.1532, 0.05318, 0.1562, 0.05303, 0.06299, 0.07827, 0.05816, 0.07825, 0.05927, 0.05331, 0.06273, 0.05332, 0.1329, 0.07797, 0.1291, 0.07774, 0.1338, 0.05294, 0.1365, 0.05311, 0.1561, 0.07807, 0.1516, 0.0782, 0.1499, 0.05327, 0.1532, 0.05318, 0.05816, 0.07825, 0.05349, 0.07815, 0.05592, 0.05323, 0.05927, 0.05331, 0.122, 0.07763, 0.1184, 0.07789, 0.1143, 0.05305, 0.1169, 0.05286, 0.1516, 0.0782, 0.1468, 0.07826, 0.1465, 0.05331, 0.1499, 0.05327, 0.05349, 0.07815, 0.04915, 0.07798, 0.0528, 0.05311, 0.05592, 0.05323, 0.1184, 0.07789, 0.1142, 0.07809, 0.1113, 0.05319, 0.1143, 0.05305, 0.1468, 0.07826, 0.142, 0.07824, 0.143, 0.0533, 0.1465, 0.05331, 0.04915, 0.07798, 0.0453, 0.07774, 0.05004, 0.05294, 0.0528, 0.05311, 0.1142, 0.07809, 0.1097, 0.07822, 0.1081, 0.05328, 0.1113, 0.05319, 0.03823, 0.07763, 0.03462, 0.07789, 0.03054, 0.05305, 0.03313, 0.05286, 0.1097, 0.07822, 0.1049, 0.07827, 0.1046, 0.05332, 0.1081, 0.05328, 0.03462, 0.07789, 0.03044, 0.07809, 0.02754, 0.05319, 0.03054, 0.05305, 0.1049, 0.07827, 0.1001, 0.07825, 0.1012, 0.05331, 0.1046, 0.05332, 0.03044, 0.07809, 0.02587, 0.07822, 0.02426, 0.05328, 0.02754, 0.05319, 0.1001, 0.07825, 0.09539, 0.07815, 0.09782, 0.05323, 0.1012, 0.05331, 0.02587, 0.07822, 0.02109, 0.07827, 0.02083, 0.05332, 0.02426, 0.05328, 0.09539, 0.07815, 0.09105, 0.07798, 0.0947, 0.05311, 0.09782, 0.05323, 0.02109, 0.07827, 0.01626, 0.07825, 0.01737, 0.05331, 0.02083, 0.05332, 0.09105, 0.07798, 0.0872, 0.07774, 0.09194, 0.05294, 0.0947, 0.05311, 0.01626, 0.07825, 0.01159, 0.07815, 0.01402, 0.05323, 0.01737, 0.05331, 0.08013, 0.07763, 0.07652, 0.07789, 0.07244, 0.05305, 0.07503, 0.05286, 0.01159, 0.07815, 0.007249, 0.07798, 0.0109, 0.05311, 0.01402, 0.05323, 0.07652, 0.07789, 0.07234, 0.07809, 0.06944, 0.05319, 0.07244, 0.05305, 0.02915, 0.0342, 0.02735, 0.03433, 0.02018, 0.0, 0.05927, 0.05331, 0.05592, 0.05323, 0.05781, 0.03445, 0.06013, 0.0345, 0.1169, 0.05286, 0.1143, 0.05305, 0.1112, 0.03433, 0.1129, 0.0342, 0.1499, 0.05327, 0.1465, 0.05331, 0.1462, 0.03451, 0.1486, 0.03448, 0.05592, 0.05323, 0.0528, 0.05311, 0.05565, 0.03437, 0.05781, 0.03445, 0.1143, 0.05305, 0.1113, 0.05319, 0.1091, 0.03443, 0.1112, 0.03433, 0.1465, 0.05331, 0.143, 0.0533, 0.1438, 0.0345, 0.1462, 0.03451, 0.0528, 0.05311, 0.05004, 0.05294, 0.05374, 0.03425, 0.05565, 0.03437, 0.1113, 0.05319, 0.1081, 0.05328, 0.1068, 0.03449, 0.1091, 0.03443, 0.03313, 0.05286, 0.03054, 0.05305, 0.02735, 0.03433, 0.02915, 0.0342, 0.1081, 0.05328, 0.1046, 0.05332, 0.1044, 0.03452, 0.1068, 0.03449, 0.03054, 0.05305, 0.02754, 0.05319, 0.02528, 0.03443, 0.02735, 0.03433, 0.1046, 0.05332, 0.1012, 0.05331, 0.102, 0.0345, 0.1044, 0.03452, 0.02754, 0.05319, 0.02426, 0.05328, 0.02301, 0.03449, 0.02528, 0.03443, 0.1012, 0.05331, 0.09782, 0.05323, 0.09971, 0.03445, 0.102, 0.0345, 0.02426, 0.05328, 0.02083, 0.05332, 0.02063, 0.03452, 0.02301, 0.03449, 0.09782, 0.05323, 0.0947, 0.05311, 0.09755, 0.03437, 0.09971, 0.03445, 0.02083, 0.05332, 0.01737, 0.05331, 0.01823, 0.0345, 0.02063, 0.03452, 0.0947, 0.05311, 0.09194, 0.05294, 0.09564, 0.03425, 0.09755, 0.03437, 0.01737, 0.05331, 0.01402, 0.05323, 0.01591, 0.03445, 0.01823, 0.0345, 0.07503, 0.05286, 0.07244, 0.05305, 0.06925, 0.03433, 0.07105, 0.0342, 0.01402, 0.05323, 0.0109, 0.05311, 0.01375, 0.03437, 0.01591, 0.03445, 0.07244, 0.05305, 0.06944, 0.05319, 0.06718, 0.03443, 0.06925, 0.03433, 0.0109, 0.05311, 0.008144, 0.05294, 0.01184, 0.03425, 0.01375, 0.03437, 0.06944, 0.05319, 0.06616, 0.05328, 0.06491, 0.03449, 0.06718, 0.03443, 0.143, 0.0533, 0.1397, 0.05323, 0.1415, 0.03445, 0.1438, 0.0345, 0.1587, 0.05285, 0.1562, 0.05303, 0.1529, 0.03432, 0.1547, 0.03419, 0.06616, 0.05328, 0.06273, 0.05332, 0.06253, 0.03452, 0.06491, 0.03449, 0.1397, 0.05323, 0.1365, 0.05311, 0.1393, 0.03437, 0.1415, 0.03445, 0.1562, 0.05303, 0.1532, 0.05318, 0.1509, 0.03441, 0.1529, 0.03432, 0.06273, 0.05332, 0.05927, 0.05331, 0.06013, 0.0345, 0.06253, 0.03452, 0.1365, 0.05311, 0.1338, 0.05294, 0.1374, 0.03425, 0.1393, 0.03437, 0.1304, 0.5457, 0.1304, 0.8668, 0.1257, 0.8665, 0.1257, 0.5454, 0.1068, 0.03449, 0.1044, 0.03452, 0.104, 0.0, 0.02735, 0.03433, 0.02528, 0.03443, 0.02018, 0.0, 0.1044, 0.03452, 0.102, 0.0345, 0.104, 0.0, 0.02528, 0.03443, 0.02301, 0.03449, 0.02018, 0.0, 0.102, 0.0345, 0.09971, 0.03445, 0.104, 0.0, 0.02301, 0.03449, 0.02063, 0.03452, 0.02018, 0.0, 0.09971, 0.03445, 0.09755, 0.03437, 0.104, 0.0, 0.02063, 0.03452, 0.01823, 0.0345, 0.02018, 0.0, 0.09755, 0.03437, 0.09564, 0.03425, 0.104, 0.0, 0.01823, 0.0345, 0.01591, 0.03445, 0.02018, 0.0, 0.07105, 0.0342, 0.06925, 0.03433, 0.06208, 0.0, 0.01591, 0.03445, 0.01375, 0.03437, 0.02018, 0.0, 0.06925, 0.03433, 0.06718, 0.03443, 0.06208, 0.0, 0.01375, 0.03437, 0.01184, 0.03425, 0.02018, 0.0, 0.06718, 0.03443, 0.06491, 0.03449, 0.06208, 0.0, 0.1438, 0.0345, 0.1415, 0.03445, 0.1457, 0.0, 0.1547, 0.03419, 0.1529, 0.03432, 0.1457, 0.0, 0.06491, 0.03449, 0.06253, 0.03452, 0.06208, 0.0, 0.1415, 0.03445, 0.1393, 0.03437, 0.1457, 0.0, 0.1529, 0.03432, 0.1509, 0.03441, 0.1457, 0.0, 0.06253, 0.03452, 0.06013, 0.0345, 0.06208, 0.0, 0.1393, 0.03437, 0.1374, 0.03425, 0.1457, 0.0, 0.1509, 0.03441, 0.1486, 0.03448, 0.1457, 0.0, 0.06013, 0.0345, 0.05781, 0.03445, 0.06208, 0.0, 0.1129, 0.0342, 0.1112, 0.03433, 0.104, 0.0, 0.1486, 0.03448, 0.1462, 0.03451, 0.1457, 0.0, 0.05781, 0.03445, 0.05565, 0.03437, 0.06208, 0.0, 0.1112, 0.03433, 0.1091, 0.03443, 0.104, 0.0, 0.1462, 0.03451, 0.1438, 0.0345, 0.1457, 0.0, 0.05565, 0.03437, 0.05374, 0.03425, 0.06208, 0.0, 0.1091, 0.03443, 0.1068, 0.03449, 0.104, 0.0, 0.1257, 0.5452, 0.1257, 0.8664, 0.1213, 0.8667, 0.1213, 0.5455, 0.1213, 0.5455, 0.1213, 0.8667, 0.1163, 0.8669, 0.1163, 0.5458, 0.1163, 0.5458, 0.1163, 0.8669, 0.1108, 0.8671, 0.1108, 0.5459, 0.1108, 0.5459, 0.1108, 0.8671, 0.1051, 0.8671, 0.1051, 0.546, 0.1051, 0.546, 0.1051, 0.8671, 0.09927, 0.8671, 0.09927, 0.546, 0.09927, 0.546, 0.09927, 0.8671, 0.09365, 0.867, 0.09365, 0.5458, 0.09365, 0.5458, 0.09365, 0.867, 0.08843, 0.8668, 0.08843, 0.5456, 0.08843, 0.5456, 0.08843, 0.8668, 0.0838, 0.8665, 0.0838, 0.5453, 0.0838, 0.5452, 0.0838, 0.8664, 0.07945, 0.8667, 0.07945, 0.5455, 0.07945, 0.5455, 0.07945, 0.8667, 0.07442, 0.8669, 0.07442, 0.5458, 0.07442, 0.5458, 0.07442, 0.8669, 0.06893, 0.8671, 0.06893, 0.5459, 0.06893, 0.5459, 0.06893, 0.8671, 0.06317, 0.8671, 0.06317, 0.546, 0.06317, 0.546, 0.06317, 0.8671, 0.05737, 0.8671, 0.05737, 0.546, 0.05737, 0.546, 0.05737, 0.8671, 0.05175, 0.867, 0.05175, 0.5458, 0.05175, 0.5458, 0.05175, 0.867, 0.04653, 0.8668, 0.04653, 0.5456, 0.04653, 0.5456, 0.04653, 0.8668, 0.0419, 0.8665, 0.0419, 0.5453, 0.0419, 0.5452, 0.0419, 0.8664, 0.03755, 0.8667, 0.03755, 0.5455, 0.03755, 0.5455, 0.03755, 0.8667, 0.03252, 0.8669, 0.03252, 0.5458, 0.03252, 0.5458, 0.03252, 0.8669, 0.02703, 0.8671, 0.02703, 0.5459, 0.02703, 0.5459, 0.02703, 0.8671, 0.02127, 0.8671, 0.02127, 0.546, 0.02127, 0.546, 0.02127, 0.8671, 0.01547, 0.8671, 0.01547, 0.546, 0.01547, 0.546, 0.01547, 0.8671, 0.009849, 0.867, 0.009849, 0.5458, 0.009849, 0.5458, 0.009849, 0.867, 0.004626, 0.8668, 0.004626, 0.5456, 0.004626, 0.5456, 0.004626, 0.8668, 1.272e-07, 0.8665, 7.775e-08, 0.5453, 0.1676, 0.5452, 0.1676, 0.8664, 0.1633, 0.8667, 0.1633, 0.5455, 0.1633, 0.5455, 0.1633, 0.8667, 0.1583, 0.8669, 0.1583, 0.5458, 0.1583, 0.5458, 0.1583, 0.8669, 0.1528, 0.8671, 0.1528, 0.5459, 0.1528, 0.5459, 0.1528, 0.8671, 0.147, 0.8672, 0.147, 0.546, 0.147, 0.546, 0.147, 0.8672, 0.1412, 0.8671, 0.1412, 0.546, 0.1356, 0.5459, 0.1356, 0.867, 0.1304, 0.8668, 0.1304, 0.5457, 0.1412, 0.546, 0.1412, 0.8671, 0.1356, 0.867, 0.1356, 0.5459, 0.1412, 0.4259, 0.1412, 0.546, 0.1356, 0.5459, 0.1356, 0.4258, 0.1356, 0.4258, 0.1356, 0.5459, 0.1304, 0.5457, 0.1304, 0.4256, 0.1412, 0.4259, 0.147, 0.426, 0.1379, 0.5414, 0.1528, 0.4259, 0.1528, 0.5459, 0.147, 0.546, 0.147, 0.426, 0.1583, 0.4257, 0.1583, 0.5458, 0.1528, 0.5459, 0.1528, 0.4259, 0.1633, 0.4255, 0.1633, 0.5455, 0.1583, 0.5458, 0.1583, 0.4257, 0.1676, 0.4252, 0.1676, 0.5452, 0.1633, 0.5455, 0.1633, 0.4255, 0.004626, 0.4256, 0.004626, 0.5456, 7.775e-08, 0.5453, 5.832e-08, 0.4253, 0.009849, 0.4258, 0.009849, 0.5458, 0.004626, 0.5456, 0.004626, 0.4256, 0.01547, 0.4259, 0.01547, 0.546, 0.009849, 0.5458, 0.009849, 0.4258, 0.01547, 0.4259, 0.02127, 0.426, 0.01095, 0.5415, 0.02703, 0.4259, 0.02703, 0.5459, 0.02127, 0.546, 0.02127, 0.426, 0.03252, 0.4257, 0.03252, 0.5458, 0.02703, 0.5459, 0.02703, 0.4259, 0.03755, 0.4255, 0.03755, 0.5455, 0.03252, 0.5458, 0.03252, 0.4257, 0.0419, 0.4252, 0.0419, 0.5452, 0.03755, 0.5455, 0.03755, 0.4255, 0.04653, 0.4256, 0.04653, 0.5456, 0.0419, 0.5453, 0.0419, 0.4253, 0.05175, 0.4258, 0.05175, 0.5458, 0.04653, 0.5456, 0.04653, 0.4256, 0.05737, 0.4259, 0.05737, 0.546, 0.05175, 0.5458, 0.05175, 0.4258, 0.2876, 0.2878, 0.1676, 0.2881, 0.2732, 0.1667, 0.2876, 0.1667, 0.06893, 0.4259, 0.06893, 0.5459, 0.06317, 0.546, 0.06317, 0.426, 0.07442, 0.4257, 0.07442, 0.5458, 0.06893, 0.5459, 0.06893, 0.4259, 0.07945, 0.4255, 0.07945, 0.5455, 0.07442, 0.5458, 0.07442, 0.4257, 0.0838, 0.4252, 0.0838, 0.5452, 0.07945, 0.5455, 0.07945, 0.4255, 0.08843, 0.4256, 0.08843, 0.5456, 0.0838, 0.5453, 0.0838, 0.4253, 0.09365, 0.4258, 0.09365, 0.5458, 0.08843, 0.5456, 0.08843, 0.4256, 0.09927, 0.4259, 0.09927, 0.546, 0.09365, 0.5458, 0.09365, 0.4258, 0.2876, 0.4093, 0.1676, 0.4096, 0.2732, 0.2882, 0.2876, 0.2881, 0.1108, 0.4259, 0.1108, 0.5459, 0.1051, 0.546, 0.1051, 0.426, 0.1163, 0.4257, 0.1163, 0.5458, 0.1108, 0.5459, 0.1108, 0.4259, 0.1213, 0.4255, 0.1213, 0.5455, 0.1163, 0.5458, 0.1163, 0.4257, 0.1257, 0.4252, 0.1257, 0.5452, 0.1213, 0.5455, 0.1213, 0.4255, 0.1304, 0.4256, 0.1304, 0.5457, 0.1257, 0.5454, 0.1257, 0.4253, 0.1304, 0.1291, 0.1304, 0.4256, 0.1257, 0.4253, 0.1257, 0.1288, 0.1257, 0.1287, 0.1257, 0.4252, 0.1213, 0.4255, 0.1213, 0.129, 0.1213, 0.129, 0.1213, 0.4255, 0.1163, 0.4257, 0.1163, 0.1292, 0.1163, 0.1292, 0.1163, 0.4257, 0.1108, 0.4259, 0.1108, 0.1294, 0.1108, 0.1294, 0.1108, 0.4259, 0.1051, 0.426, 0.1051, 0.1295, 0.1051, 0.1295, 0.1051, 0.426, 0.09927, 0.4259, 0.09927, 0.1294, 0.09927, 0.1294, 0.09927, 0.4259, 0.09365, 0.4258, 0.09365, 0.1293, 0.09365, 0.1293, 0.09365, 0.4258, 0.08843, 0.4256, 0.08843, 0.1291, 0.08843, 0.1291, 0.08843, 0.4256, 0.0838, 0.4253, 0.0838, 0.1288, 0.0838, 0.1287, 0.0838, 0.4252, 0.07945, 0.4255, 0.07945, 0.129, 0.07945, 0.129, 0.07945, 0.4255, 0.07442, 0.4257, 0.07442, 0.1292, 0.07442, 0.1292, 0.07442, 0.4257, 0.06893, 0.4259, 0.06893, 0.1294, 0.06893, 0.1294, 0.06893, 0.4259, 0.06317, 0.426, 0.06317, 0.1295, 0.06317, 0.1295, 0.06317, 0.426, 0.05737, 0.4259, 0.05737, 0.1294, 0.05737, 0.1294, 0.05737, 0.4259, 0.05175, 0.4258, 0.05175, 0.1293, 0.05175, 0.1293, 0.05175, 0.4258, 0.04653, 0.4256, 0.04653, 0.1291, 0.04653, 0.1291, 0.04653, 0.4256, 0.0419, 0.4253, 0.0419, 0.1288, 0.0419, 0.1287, 0.0419, 0.4252, 0.03755, 0.4255, 0.03755, 0.129, 0.03755, 0.129, 0.03755, 0.4255, 0.03252, 0.4257, 0.03252, 0.1292, 0.03252, 0.1292, 0.03252, 0.4257, 0.02703, 0.4259, 0.02703, 0.1294, 0.02703, 0.1294, 0.02703, 0.4259, 0.02127, 0.426, 0.02127, 0.1295, 0.02127, 0.1295, 0.02127, 0.426, 0.01547, 0.4259, 0.01547, 0.1294, 0.01547, 0.1294, 0.01547, 0.4259, 0.009849, 0.4258, 0.009849, 0.1293, 0.009849, 0.1293, 0.009849, 0.4258, 0.004626, 0.4256, 0.004626, 0.1291, 0.004626, 0.1291, 0.004626, 0.4256, 5.832e-08, 0.4253, 0.0, 0.1288, 0.1676, 0.1287, 0.1676, 0.4252, 0.1633, 0.4255, 0.1633, 0.129, 0.1633, 0.129, 0.1633, 0.4255, 0.1583, 0.4257, 0.1583, 0.1292, 0.1583, 0.1292, 0.1583, 0.4257, 0.1528, 0.4259, 0.1528, 0.1294, 0.1528, 0.1294, 0.1528, 0.4259, 0.147, 0.426, 0.147, 0.1294, 0.147, 0.1294, 0.147, 0.426, 0.1412, 0.4259, 0.1412, 0.1294, 0.1356, 0.1293, 0.1356, 0.4258, 0.1304, 0.4256, 0.1304, 0.1291, 0.1412, 0.1294, 0.1412, 0.4259, 0.1356, 0.4258, 0.1356, 0.1293, 0.2738, 0.06453, 0.2697, 0.06042, 0.3343, 9.684e-07, 0.1412, 0.8671, 0.147, 0.8672, 0.1396, 1.0, 0.4957, 0.5297, 0.4957, 0.6553, 0.4077, 0.6547, 0.2697, 0.1063, 0.2738, 0.1021, 0.3343, 0.1667, 0.228, 0.1021, 0.2321, 0.1063, 0.1676, 0.1667, 0.05737, 0.8671, 0.06317, 0.8671, 0.05486, 1.0, 0.2876, 0.5124, 0.3598, 0.4096, 0.3598, 0.5634, 0.6149, 0.4137, 0.6157, 0.5393, 0.5277, 0.5393, 0.01547, 0.8671, 0.02127, 0.8671, 0.01296, 1.0, 0.1676, 0.5124, 0.2397, 0.4096, 0.2397, 0.5634, 0.2321, 0.06042, 0.228, 0.06453, 0.1676, 0.0, 0.6158, 0.1618, 0.6158, 0.2874, 0.5277, 0.2869, 0.4077, 0.4093, 0.2876, 0.4096, 0.3933, 0.2882, 0.4077, 0.2881, 0.3656, 0.5308, 0.3598, 0.5306, 0.3656, 0.4096, 0.5277, 0.4089, 0.4077, 0.4089, 0.4085, 0.2881, 0.4229, 0.2881, 0.3772, 0.5307, 0.3714, 0.5307, 0.3743, 0.4096, 0.4543, 0.1208, 0.3343, 0.1208, 0.335, 0.0, 0.3494, 0.0, 0.09927, 0.4259, 0.1051, 0.426, 0.09475, 0.5415, 0.5277, 0.5297, 0.4077, 0.5297, 0.4085, 0.4089, 0.4229, 0.4089, 0.05737, 0.4259, 0.06317, 0.426, 0.05285, 0.5415, 0.3714, 0.5308, 0.3656, 0.5306, 0.3714, 0.4096, 0.4076, 0.2878, 0.2876, 0.2881, 0.3933, 0.1667, 0.4076, 0.1667, 0.383, 0.5308, 0.3772, 0.5306, 0.383, 0.4096, 0.5277, 0.2874, 0.4076, 0.2874, 0.4085, 0.1667, 0.4229, 0.1667, 0.2538, 0.05383, 0.2595, 0.05496, 0.2559, 0.06688, 0.2526, 0.06623, 0.2771, 0.06936, 0.2793, 0.07473, 0.2674, 0.07834, 0.2661, 0.07523, 0.2595, 0.1117, 0.2538, 0.1128, 0.2526, 0.1004, 0.2559, 0.09978, 0.0, 0.0, 0.0, 0.0, 0.0, 0.0, 0.0, 0.0, 0.3611, 0.1507, 0.3585, 0.1508, 0.3639, 0.1211, 0.3654, 0.121, 0.0, 0.0, 0.0, 0.0, 0.0, 0.0, 0.0, 0.0, 0.3672, 0.1504, 0.364, 0.1505, 0.3671, 0.1209, 0.3689, 0.1209, 0.3559, 0.1507, 0.3528, 0.1505, 0.3504, 0.1209, 0.3521, 0.121, 0.2697, 0.06042, 0.2738, 0.06453, 0.2642, 0.07243, 0.2618, 0.07005, 0.3368, 0.1507, 0.3343, 0.1508, 0.3397, 0.1211, 0.3411, 0.121, 0.2369, 0.1095, 0.2321, 0.1063, 0.24, 0.09662, 0.2428, 0.09849, 0.4314, 0.1508, 0.4287, 0.1507, 0.4251, 0.121, 0.4266, 0.1211, 0.2793, 0.09194, 0.2771, 0.09731, 0.2661, 0.09144, 0.2674, 0.08832, 0.248, 0.05383, 0.2538, 0.05383, 0.2526, 0.06623, 0.2492, 0.06623, 0.2771, 0.09731, 0.2738, 0.1021, 0.2642, 0.09424, 0.2661, 0.09144, 0.2321, 0.1063, 0.228, 0.1021, 0.2376, 0.09424, 0.24, 0.09662, 0.0, 0.0, 0.0, 0.0, 0.0, 0.0, 0.0, 0.0, 0.0, 0.0, 0.0, 0.0, 0.0, 0.0, 0.0, 0.0, 0.0, 0.0, 0.0, 0.0, 0.0, 0.0, 0.0, 0.0, 0.0, 0.0, 0.0, 0.0, 0.0, 0.0, 0.0, 0.0, 0.4157, 0.1505, 0.4125, 0.1505, 0.4157, 0.1209, 0.4176, 0.1209, 0.4125, 0.1505, 0.4096, 0.1507, 0.414, 0.121, 0.4157, 0.1209, 0.2697, 0.1063, 0.2649, 0.1095, 0.259, 0.09849, 0.2618, 0.09662, 0.3982, 0.1504, 0.3948, 0.1504, 0.3952, 0.1208, 0.3971, 0.1209, 0.2225, 0.07473, 0.2248, 0.06936, 0.2358, 0.07523, 0.2345, 0.07834, 0.3854, 0.1507, 0.3828, 0.1508, 0.3882, 0.1211, 0.3897, 0.121, 0.2214, 0.08624, 0.2214, 0.08043, 0.2338, 0.08165, 0.2338, 0.08502, 0.4096, 0.1507, 0.4071, 0.1508, 0.4126, 0.1211, 0.414, 0.121, 0.2248, 0.09731, 0.2225, 0.09194, 0.2345, 0.08832, 0.2358, 0.09144, 0.2649, 0.05719, 0.2697, 0.06042, 0.2618, 0.07005, 0.259, 0.06817, 0.0, 0.0, 0.0, 0.0, 0.0, 0.0, 0.0, 0.0, 0.0, 0.0, 0.0, 0.0, 0.0, 0.0, 0.0, 0.0, 0.364, 0.1505, 0.3611, 0.1507, 0.3654, 0.121, 0.3671, 0.1209, 0.4071, 0.1508, 0.4044, 0.1507, 0.4007, 0.121, 0.4023, 0.1211, 0.3528, 0.1505, 0.3496, 0.1504, 0.3485, 0.1209, 0.3504, 0.1209, 0.3828, 0.1508, 0.3802, 0.1507, 0.3764, 0.121, 0.378, 0.1211, 0.3429, 0.1504, 0.3397, 0.1505, 0.3428, 0.1209, 0.3446, 0.1209, 0.3462, 0.1504, 0.3429, 0.1504, 0.3446, 0.1209, 0.3466, 0.1208, 0.3397, 0.1505, 0.3368, 0.1507, 0.3411, 0.121, 0.3428, 0.1209, 0.2321, 0.06042, 0.2369, 0.05719, 0.2428, 0.06817, 0.24, 0.07005, 0.2793, 0.07473, 0.2804, 0.08043, 0.268, 0.08165, 0.2674, 0.07834, 0.0, 0.0, 0.0, 0.0, 0.0, 0.0, 0.0, 0.0, 0.0, 0.0, 0.0, 0.0, 0.0, 0.0, 0.0, 0.0, 0.0, 0.0, 0.0, 0.0, 0.0, 0.0, 0.0, 0.0, 0.2649, 0.1095, 0.2595, 0.1117, 0.2559, 0.09978, 0.259, 0.09849, 0.2738, 0.06453, 0.2771, 0.06936, 0.2661, 0.07523, 0.2642, 0.07243, 0.2248, 0.06936, 0.228, 0.06453, 0.2376, 0.07243, 0.2358, 0.07523, 0.2423, 0.05496, 0.248, 0.05383, 0.2492, 0.06623, 0.2459, 0.06688, 0.2423, 0.1117, 0.2369, 0.1095, 0.2428, 0.09849, 0.2459, 0.09978, 0.228, 0.06453, 0.2321, 0.06042, 0.24, 0.07005, 0.2376, 0.07243, 0.2804, 0.08624, 0.2793, 0.09194, 0.2674, 0.08832, 0.268, 0.08502, 0.0, 0.0, 0.0, 0.0, 0.0, 0.0, 0.0, 0.0, 0.0, 0.0, 0.0, 0.0, 0.0, 0.0, 0.0, 0.0, 0.0, 0.0, 0.0, 0.0, 0.0, 0.0, 0.0, 0.0, 0.0, 0.0, 0.0, 0.0, 0.0, 0.0, 0.0, 0.0, 0.248, 0.1128, 0.2423, 0.1117, 0.2459, 0.09978, 0.2492, 0.1004, 0.2804, 0.08043, 0.2804, 0.08624, 0.268, 0.08502, 0.268, 0.08165, 0.2369, 0.05719, 0.2423, 0.05496, 0.2459, 0.06688, 0.2428, 0.06817, 0.228, 0.1021, 0.2248, 0.09731, 0.2358, 0.09144, 0.2376, 0.09424, 0.2595, 0.05496, 0.2649, 0.05719, 0.259, 0.06817, 0.2559, 0.06688, 0.2225, 0.09194, 0.2214, 0.08624, 0.2338, 0.08502, 0.2345, 0.08832, 0.2538, 0.1128, 0.248, 0.1128, 0.2492, 0.1004, 0.2526, 0.1004, 0.2214, 0.08043, 0.2225, 0.07473, 0.2345, 0.07834, 0.2338, 0.08165, 0.0, 0.0, 0.0, 0.0, 0.0, 0.0, 0.0, 0.0, 0.0, 0.0, 0.0, 0.0, 0.0, 0.0, 0.0, 0.0, 0.0, 0.0, 0.0, 0.0, 0.0, 0.0, 0.0, 0.0, 0.0, 0.0, 0.0, 0.0, 0.0, 0.0, 0.0, 0.0, 0.3883, 0.1505, 0.3854, 0.1507, 0.3897, 0.121, 0.3914, 0.1209, 0.0, 0.0, 0.0, 0.0, 0.0, 0.0, 0.0, 0.0, 0.3802, 0.1507, 0.3771, 0.1505, 0.3747, 0.1209, 0.3764, 0.121, 0.0, 0.0, 0.0, 0.0, 0.0, 0.0, 0.0, 0.0, 0.4224, 0.1505, 0.419, 0.1504, 0.4195, 0.1208, 0.4214, 0.1209, 0.4024, 0.4223, 0.4017, 0.4241, 0.4006, 0.4258, 0.3992, 0.4271, 0.3976, 0.4282, 0.3958, 0.429, 0.3939, 0.4293, 0.3919, 0.4293, 0.39, 0.429, 0.3882, 0.4282, 0.3866, 0.4271, 0.3852, 0.4258, 0.3841, 0.4241, 0.3834, 0.4223, 0.383, 0.4204, 0.383, 0.4185, 0.3834, 0.4166, 0.3841, 0.4148, 0.3852, 0.4131, 0.3866, 0.4118, 0.3882, 0.4107, 0.39, 0.4099, 0.3919, 0.4096, 0.3939, 0.4096, 0.3958, 0.4099, 0.3976, 0.4107, 0.3992, 0.4118, 0.4006, 0.4131, 0.4017, 0.4148, 0.4024, 0.4166, 0.4028, 0.4185, 0.4028, 0.4204, 0.3771, 0.1505, 0.3739, 0.1504, 0.3728, 0.1209, 0.3747, 0.1209, 0.3915, 0.1504, 0.3883, 0.1505, 0.3914, 0.1209, 0.3932, 0.1209, 0.4014, 0.1505, 0.3982, 0.1504, 0.3971, 0.1209, 0.399, 0.1209, 0.4257, 0.1505, 0.4224, 0.1505, 0.4214, 0.1209, 0.4233, 0.1209, 0.0, 0.0, 0.0, 0.0, 0.0, 0.0, 0.0, 0.0, 0.0, 0.0, 0.0, 0.0, 0.0, 0.0, 0.0, 0.0, 0.3739, 0.1504, 0.3705, 0.1504, 0.3709, 0.1208, 0.3728, 0.1209, 0.0, 0.0, 0.0, 0.0, 0.0, 0.0, 0.0, 0.0, 0.0, 0.0, 0.0, 0.0, 0.0, 0.0, 0.0, 0.0, 0.0, 0.0, 0.0, 0.0, 0.0, 0.0, 0.0, 0.0, 0.0, 0.0, 0.0, 0.0, 0.0, 0.0, 0.0, 0.0, 0.0, 0.0, 0.0, 0.0, 0.0, 0.0, 0.0, 0.0, 0.2738, 0.1021, 0.2697, 0.1063, 0.2618, 0.09662, 0.2642, 0.09424, 0.0, 0.0, 0.0, 0.0, 0.0, 0.0, 0.0, 0.0, 0.0, 0.0, 0.0, 0.0, 0.0, 0.0, 0.0, 0.0, 0.4044, 0.1507, 0.4014, 0.1505, 0.399, 0.1209, 0.4007, 0.121, 0.0, 0.0, 0.0, 0.0, 0.0, 0.0, 0.0, 0.0, 0.419, 0.1504, 0.4157, 0.1505, 0.4176, 0.1209, 0.4195, 0.1208, 0.0, 0.0, 0.0, 0.0, 0.0, 0.0, 0.0, 0.0, 0.3496, 0.1504, 0.3462, 0.1504, 0.3466, 0.1208, 0.3485, 0.1209, 0.3705, 0.1504, 0.3672, 0.1504, 0.3689, 0.1209, 0.3709, 0.1208, 0.3948, 0.1504, 0.3915, 0.1504, 0.3932, 0.1209, 0.3952, 0.1208, 0.4287, 0.1507, 0.4257, 0.1505, 0.4233, 0.1209, 0.4251, 0.121, 0.3585, 0.1508, 0.3559, 0.1507, 0.3521, 0.121, 0.3537, 0.1211])
me_cylinder.materials.append(mat_aim7)
me_cylinder.use_remesh_preserve_volume = False
me_cylinder.use_remesh_preserve_attributes = False
me_cylinder.use_mirror_vertex_groups = False
me_cylinder.update()

# ---- objects
ob_aim7 = bpy.data.objects.new('AIM7', me_cylinder)

# ---- transforms, parenting, visibility, modifiers, constraints
ob_aim7.location = (0.0, 0.0, 0.004396)
ob_aim7.rotation_euler = (-1.571, -0.0, 0.0)
ob_aim7.scale = (-0.1091, -0.1091, -0.1091)
ob_aim7.lineart.crease_threshold = 0.0

# ---- collection membership
col_collection.objects.link(ob_aim7)

# ---- scene / render settings (as saved in the file)
scene.frame_start = 1; scene.frame_end = 250; scene.frame_set(142)
scene.render.engine = 'BLENDER_EEVEE_NEXT'
scene.cycles.use_denoising = False
scene.cycles.samples = 128
scene.cycles.sampling_pattern = 'TABULATED_SOBOL'
scene.cycles.use_adaptive_sampling = False
scene.cycles.use_light_tree = False
scene.view_settings.view_transform = 'Filmic'
bpy.context.view_layer.update()

# ---- added for rendering (the .blend has no active camera and no usable light): camera, sun
cam_auto = bpy.data.cameras.new('AutoCamera')
cam_auto.lens = 50.0
cam_auto.sensor_width = 36.0
cam_auto.clip_end = 1000.0
ob_auto_camera = bpy.data.objects.new('AutoCamera', cam_auto)
scene.collection.objects.link(ob_auto_camera)
ob_auto_camera.location = (3.5362, -4.2461, 2.83412)
ob_auto_camera.rotation_euler = (1.09748, -7.21219e-08, 0.694738)
scene.camera = ob_auto_camera
light_auto_sun = bpy.data.lights.new('AutoSun', 'SUN')
light_auto_sun.energy = 3.0
light_auto_sun.angle = 0.0523599
ob_auto_sun = bpy.data.objects.new('AutoSun', light_auto_sun)
scene.collection.objects.link(ob_auto_sun)
ob_auto_sun.rotation_euler = (0.872665, 0.174533, 0.523599)
bpy.context.view_layer.update()
